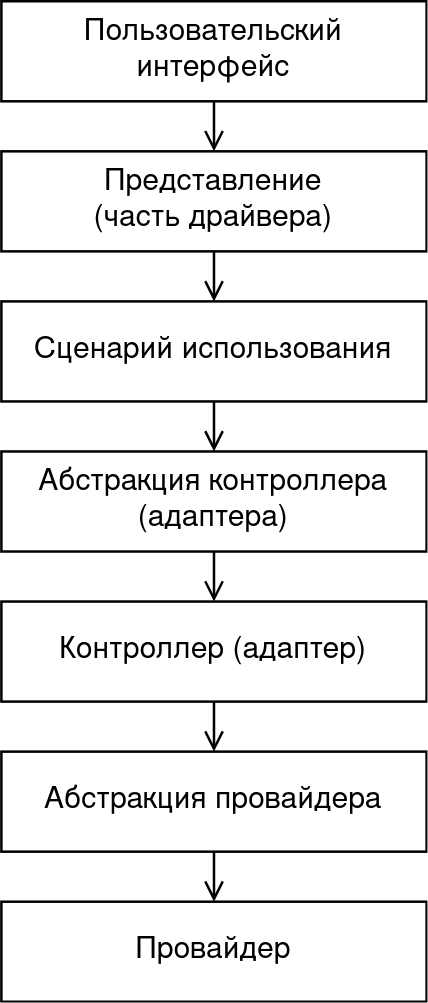

The diagram above was exported from draw.io. Its source (the exported page's mxGraphModel, read from the mxfile embedded in the PNG):
<mxGraphModel dx="833" dy="654" grid="1" gridSize="10" guides="1" tooltips="1" connect="1" arrows="1" fold="1" page="1" pageScale="1" pageWidth="850" pageHeight="1100" math="0" shadow="0">
  <root>
    <mxCell id="0" />
    <mxCell id="1" parent="0" />
    <mxCell id="PzVS2Zse6LvTUC6StLkT-5" style="edgeStyle=orthogonalEdgeStyle;rounded=0;orthogonalLoop=1;jettySize=auto;html=1;exitX=0.5;exitY=1;exitDx=0;exitDy=0;entryX=0.5;entryY=0;entryDx=0;entryDy=0;endArrow=open;endFill=0;" edge="1" parent="1" source="PzVS2Zse6LvTUC6StLkT-1" target="PzVS2Zse6LvTUC6StLkT-2">
      <mxGeometry relative="1" as="geometry" />
    </mxCell>
    <mxCell id="PzVS2Zse6LvTUC6StLkT-1" value="&lt;div&gt;Пользовательский&lt;/div&gt;&lt;div&gt;интерфейс&lt;/div&gt;" style="rounded=0;whiteSpace=wrap;html=1;" vertex="1" parent="1">
      <mxGeometry x="240" y="400" width="170" height="40" as="geometry" />
    </mxCell>
    <mxCell id="PzVS2Zse6LvTUC6StLkT-11" style="edgeStyle=orthogonalEdgeStyle;rounded=0;orthogonalLoop=1;jettySize=auto;html=1;exitX=0.5;exitY=1;exitDx=0;exitDy=0;entryX=0.5;entryY=0;entryDx=0;entryDy=0;endArrow=open;endFill=0;" edge="1" parent="1" source="PzVS2Zse6LvTUC6StLkT-2" target="PzVS2Zse6LvTUC6StLkT-3">
      <mxGeometry relative="1" as="geometry" />
    </mxCell>
    <mxCell id="PzVS2Zse6LvTUC6StLkT-2" value="Представление&lt;br&gt;(часть драйвера)" style="rounded=0;whiteSpace=wrap;html=1;" vertex="1" parent="1">
      <mxGeometry x="240" y="460" width="170" height="40" as="geometry" />
    </mxCell>
    <mxCell id="PzVS2Zse6LvTUC6StLkT-12" style="edgeStyle=orthogonalEdgeStyle;rounded=0;orthogonalLoop=1;jettySize=auto;html=1;exitX=0.5;exitY=1;exitDx=0;exitDy=0;entryX=0.5;entryY=0;entryDx=0;entryDy=0;endArrow=open;endFill=0;" edge="1" parent="1" source="PzVS2Zse6LvTUC6StLkT-3" target="PzVS2Zse6LvTUC6StLkT-4">
      <mxGeometry relative="1" as="geometry" />
    </mxCell>
    <mxCell id="PzVS2Zse6LvTUC6StLkT-3" value="Сценарий использования" style="rounded=0;whiteSpace=wrap;html=1;" vertex="1" parent="1">
      <mxGeometry x="240" y="520" width="170" height="40" as="geometry" />
    </mxCell>
    <mxCell id="PzVS2Zse6LvTUC6StLkT-13" style="edgeStyle=orthogonalEdgeStyle;rounded=0;orthogonalLoop=1;jettySize=auto;html=1;exitX=0.5;exitY=1;exitDx=0;exitDy=0;entryX=0.5;entryY=0;entryDx=0;entryDy=0;endArrow=open;endFill=0;" edge="1" parent="1" source="PzVS2Zse6LvTUC6StLkT-4" target="PzVS2Zse6LvTUC6StLkT-6">
      <mxGeometry relative="1" as="geometry" />
    </mxCell>
    <mxCell id="PzVS2Zse6LvTUC6StLkT-4" value="Абстракция контроллера (адаптера)" style="rounded=0;whiteSpace=wrap;html=1;" vertex="1" parent="1">
      <mxGeometry x="240" y="580" width="170" height="40" as="geometry" />
    </mxCell>
    <mxCell id="PzVS2Zse6LvTUC6StLkT-14" style="edgeStyle=orthogonalEdgeStyle;rounded=0;orthogonalLoop=1;jettySize=auto;html=1;exitX=0.5;exitY=1;exitDx=0;exitDy=0;entryX=0.5;entryY=0;entryDx=0;entryDy=0;endArrow=open;endFill=0;" edge="1" parent="1" source="PzVS2Zse6LvTUC6StLkT-6" target="PzVS2Zse6LvTUC6StLkT-7">
      <mxGeometry relative="1" as="geometry" />
    </mxCell>
    <mxCell id="PzVS2Zse6LvTUC6StLkT-6" value="Контроллер (адаптер)" style="rounded=0;whiteSpace=wrap;html=1;" vertex="1" parent="1">
      <mxGeometry x="240" y="640" width="170" height="40" as="geometry" />
    </mxCell>
    <mxCell id="PzVS2Zse6LvTUC6StLkT-15" style="edgeStyle=orthogonalEdgeStyle;rounded=0;orthogonalLoop=1;jettySize=auto;html=1;exitX=0.5;exitY=1;exitDx=0;exitDy=0;entryX=0.5;entryY=0;entryDx=0;entryDy=0;endArrow=open;endFill=0;" edge="1" parent="1" source="PzVS2Zse6LvTUC6StLkT-7" target="PzVS2Zse6LvTUC6StLkT-8">
      <mxGeometry relative="1" as="geometry" />
    </mxCell>
    <mxCell id="PzVS2Zse6LvTUC6StLkT-7" value="Абстракция провайдера" style="rounded=0;whiteSpace=wrap;html=1;" vertex="1" parent="1">
      <mxGeometry x="240" y="700" width="170" height="40" as="geometry" />
    </mxCell>
    <mxCell id="PzVS2Zse6LvTUC6StLkT-8" value="Провайдер" style="rounded=0;whiteSpace=wrap;html=1;" vertex="1" parent="1">
      <mxGeometry x="240" y="760" width="170" height="40" as="geometry" />
    </mxCell>
  </root>
</mxGraphModel>